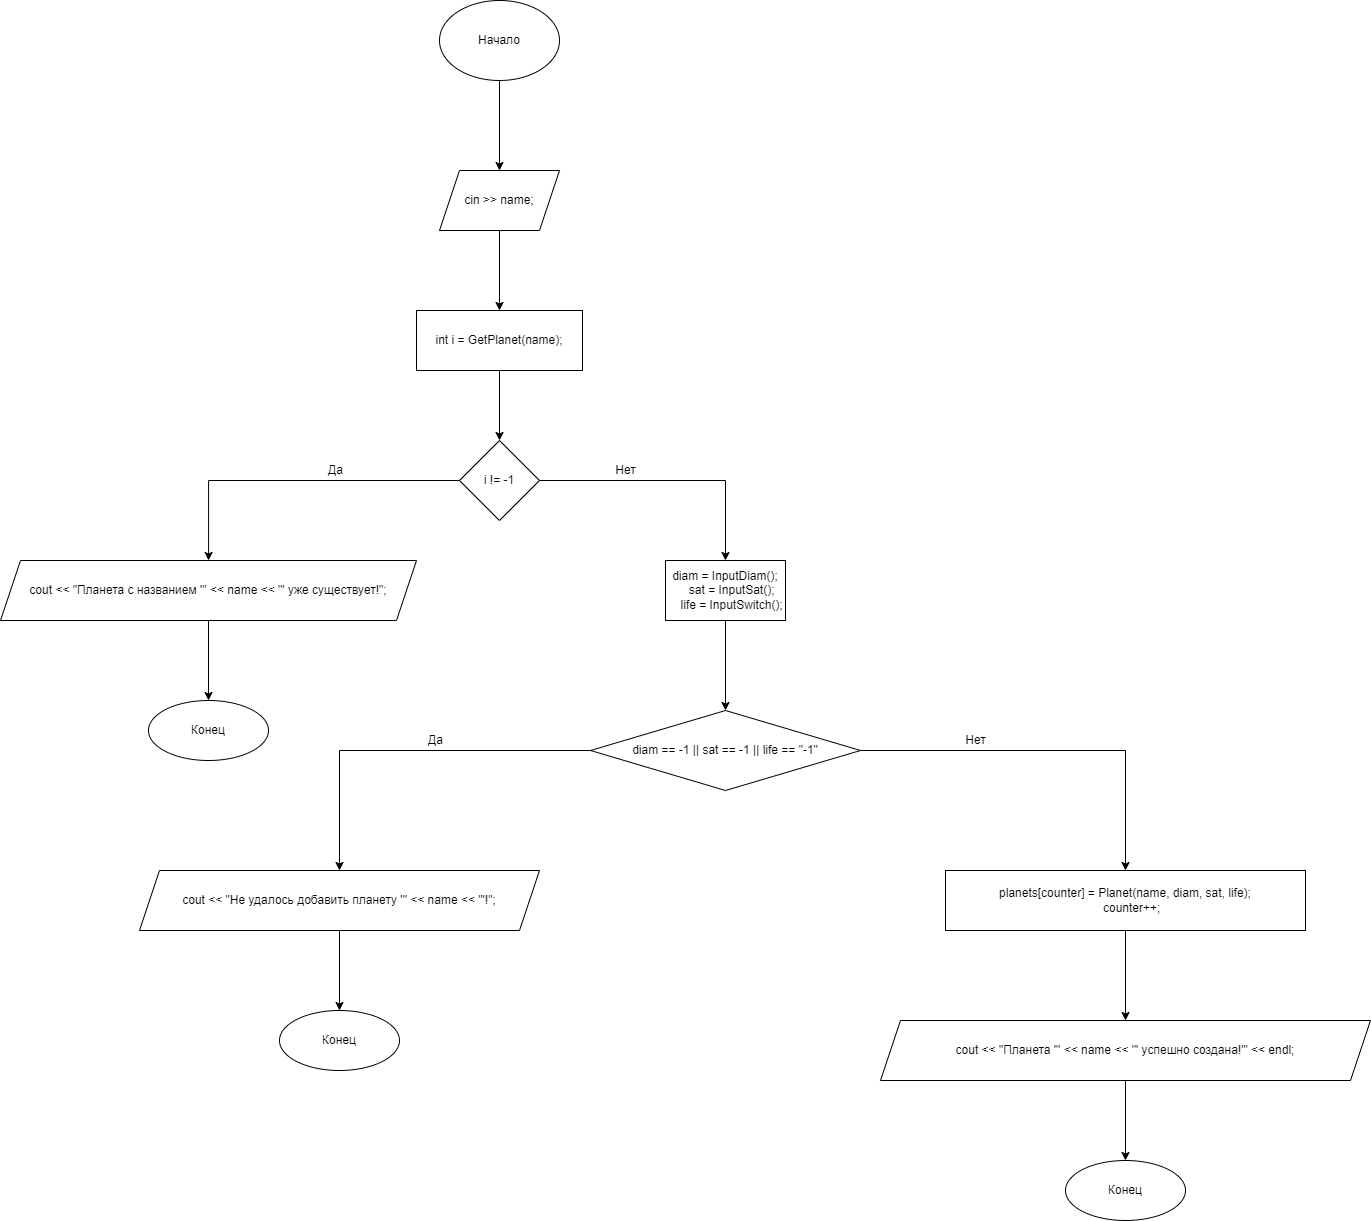

The diagram above was exported from draw.io. Its source (the exported page's mxGraphModel, read from the mxfile embedded in the PNG):
<mxGraphModel dx="2424" dy="998" grid="1" gridSize="10" guides="1" tooltips="1" connect="1" arrows="1" fold="1" page="1" pageScale="1" pageWidth="827" pageHeight="1169" math="0" shadow="0">
  <root>
    <mxCell id="0" />
    <mxCell id="1" parent="0" />
    <mxCell id="mqnYhwpPuvBVXPn9TVCN-5" value="" style="edgeStyle=orthogonalEdgeStyle;rounded=0;orthogonalLoop=1;jettySize=auto;html=1;" parent="1" source="mqnYhwpPuvBVXPn9TVCN-1" target="mqnYhwpPuvBVXPn9TVCN-4" edge="1">
      <mxGeometry relative="1" as="geometry" />
    </mxCell>
    <mxCell id="mqnYhwpPuvBVXPn9TVCN-1" value="Начало" style="ellipse;whiteSpace=wrap;html=1;" parent="1" vertex="1">
      <mxGeometry x="354" y="40" width="120" height="80" as="geometry" />
    </mxCell>
    <mxCell id="mqnYhwpPuvBVXPn9TVCN-7" value="" style="edgeStyle=orthogonalEdgeStyle;rounded=0;orthogonalLoop=1;jettySize=auto;html=1;" parent="1" source="mqnYhwpPuvBVXPn9TVCN-4" target="mqnYhwpPuvBVXPn9TVCN-6" edge="1">
      <mxGeometry relative="1" as="geometry" />
    </mxCell>
    <mxCell id="mqnYhwpPuvBVXPn9TVCN-4" value="cin &gt;&gt; name;" style="shape=parallelogram;perimeter=parallelogramPerimeter;whiteSpace=wrap;html=1;fixedSize=1;" parent="1" vertex="1">
      <mxGeometry x="354" y="210" width="120" height="60" as="geometry" />
    </mxCell>
    <mxCell id="mqnYhwpPuvBVXPn9TVCN-9" value="" style="edgeStyle=orthogonalEdgeStyle;rounded=0;orthogonalLoop=1;jettySize=auto;html=1;" parent="1" source="mqnYhwpPuvBVXPn9TVCN-6" target="mqnYhwpPuvBVXPn9TVCN-8" edge="1">
      <mxGeometry relative="1" as="geometry" />
    </mxCell>
    <mxCell id="mqnYhwpPuvBVXPn9TVCN-6" value="int i = GetPlanet(name);" style="whiteSpace=wrap;html=1;" parent="1" vertex="1">
      <mxGeometry x="331" y="350" width="166" height="60" as="geometry" />
    </mxCell>
    <mxCell id="mqnYhwpPuvBVXPn9TVCN-13" value="" style="edgeStyle=orthogonalEdgeStyle;rounded=0;orthogonalLoop=1;jettySize=auto;html=1;" parent="1" source="mqnYhwpPuvBVXPn9TVCN-8" target="mqnYhwpPuvBVXPn9TVCN-12" edge="1">
      <mxGeometry relative="1" as="geometry" />
    </mxCell>
    <mxCell id="mqnYhwpPuvBVXPn9TVCN-17" value="" style="edgeStyle=orthogonalEdgeStyle;rounded=0;orthogonalLoop=1;jettySize=auto;html=1;" parent="1" source="mqnYhwpPuvBVXPn9TVCN-8" target="mqnYhwpPuvBVXPn9TVCN-16" edge="1">
      <mxGeometry relative="1" as="geometry" />
    </mxCell>
    <mxCell id="mqnYhwpPuvBVXPn9TVCN-8" value="i != -1" style="rhombus;whiteSpace=wrap;html=1;" parent="1" vertex="1">
      <mxGeometry x="374" y="480" width="80" height="80" as="geometry" />
    </mxCell>
    <mxCell id="mqnYhwpPuvBVXPn9TVCN-15" value="" style="edgeStyle=orthogonalEdgeStyle;rounded=0;orthogonalLoop=1;jettySize=auto;html=1;" parent="1" source="mqnYhwpPuvBVXPn9TVCN-12" target="mqnYhwpPuvBVXPn9TVCN-14" edge="1">
      <mxGeometry relative="1" as="geometry" />
    </mxCell>
    <mxCell id="mqnYhwpPuvBVXPn9TVCN-12" value="cout &lt;&lt; &quot;Планета с названием '&quot; &lt;&lt; name &lt;&lt; &quot;' уже существует!&quot;;" style="shape=parallelogram;perimeter=parallelogramPerimeter;whiteSpace=wrap;html=1;fixedSize=1;" parent="1" vertex="1">
      <mxGeometry x="-85" y="600" width="416" height="60" as="geometry" />
    </mxCell>
    <mxCell id="mqnYhwpPuvBVXPn9TVCN-14" value="Конец" style="ellipse;whiteSpace=wrap;html=1;" parent="1" vertex="1">
      <mxGeometry x="63" y="740" width="120" height="60" as="geometry" />
    </mxCell>
    <mxCell id="mqnYhwpPuvBVXPn9TVCN-19" value="" style="edgeStyle=orthogonalEdgeStyle;rounded=0;orthogonalLoop=1;jettySize=auto;html=1;" parent="1" source="mqnYhwpPuvBVXPn9TVCN-16" target="mqnYhwpPuvBVXPn9TVCN-18" edge="1">
      <mxGeometry relative="1" as="geometry" />
    </mxCell>
    <mxCell id="mqnYhwpPuvBVXPn9TVCN-16" value="diam = InputDiam();&#10;    sat = InputSat();&#10;    life = InputSwitch();" style="whiteSpace=wrap;html=1;" parent="1" vertex="1">
      <mxGeometry x="580" y="600" width="120" height="60" as="geometry" />
    </mxCell>
    <mxCell id="mqnYhwpPuvBVXPn9TVCN-23" value="" style="edgeStyle=orthogonalEdgeStyle;rounded=0;orthogonalLoop=1;jettySize=auto;html=1;" parent="1" source="mqnYhwpPuvBVXPn9TVCN-18" target="mqnYhwpPuvBVXPn9TVCN-22" edge="1">
      <mxGeometry relative="1" as="geometry" />
    </mxCell>
    <mxCell id="mqnYhwpPuvBVXPn9TVCN-27" value="" style="edgeStyle=orthogonalEdgeStyle;rounded=0;orthogonalLoop=1;jettySize=auto;html=1;" parent="1" source="mqnYhwpPuvBVXPn9TVCN-18" target="mqnYhwpPuvBVXPn9TVCN-26" edge="1">
      <mxGeometry relative="1" as="geometry" />
    </mxCell>
    <mxCell id="mqnYhwpPuvBVXPn9TVCN-18" value="diam == -1 || sat == -1 || life == &quot;-1&quot;" style="rhombus;whiteSpace=wrap;html=1;" parent="1" vertex="1">
      <mxGeometry x="505" y="750" width="270" height="80" as="geometry" />
    </mxCell>
    <mxCell id="mqnYhwpPuvBVXPn9TVCN-25" value="" style="edgeStyle=orthogonalEdgeStyle;rounded=0;orthogonalLoop=1;jettySize=auto;html=1;" parent="1" source="mqnYhwpPuvBVXPn9TVCN-22" target="mqnYhwpPuvBVXPn9TVCN-24" edge="1">
      <mxGeometry relative="1" as="geometry" />
    </mxCell>
    <mxCell id="mqnYhwpPuvBVXPn9TVCN-22" value="cout &lt;&lt; &quot;Не удалось добавить планету '&quot; &lt;&lt; name &lt;&lt; &quot;'!&quot;;" style="shape=parallelogram;perimeter=parallelogramPerimeter;whiteSpace=wrap;html=1;fixedSize=1;" parent="1" vertex="1">
      <mxGeometry x="54" y="910" width="400" height="60" as="geometry" />
    </mxCell>
    <mxCell id="mqnYhwpPuvBVXPn9TVCN-24" value="Конец" style="ellipse;whiteSpace=wrap;html=1;" parent="1" vertex="1">
      <mxGeometry x="194" y="1050" width="120" height="60" as="geometry" />
    </mxCell>
    <mxCell id="mqnYhwpPuvBVXPn9TVCN-29" value="" style="edgeStyle=orthogonalEdgeStyle;rounded=0;orthogonalLoop=1;jettySize=auto;html=1;" parent="1" source="mqnYhwpPuvBVXPn9TVCN-26" target="mqnYhwpPuvBVXPn9TVCN-28" edge="1">
      <mxGeometry relative="1" as="geometry" />
    </mxCell>
    <mxCell id="mqnYhwpPuvBVXPn9TVCN-26" value="planets[counter] = Planet(name, diam, sat, life);&#10;    counter++;" style="whiteSpace=wrap;html=1;" parent="1" vertex="1">
      <mxGeometry x="860" y="910" width="360" height="60" as="geometry" />
    </mxCell>
    <mxCell id="mqnYhwpPuvBVXPn9TVCN-31" value="" style="edgeStyle=orthogonalEdgeStyle;rounded=0;orthogonalLoop=1;jettySize=auto;html=1;" parent="1" source="mqnYhwpPuvBVXPn9TVCN-28" target="mqnYhwpPuvBVXPn9TVCN-30" edge="1">
      <mxGeometry relative="1" as="geometry" />
    </mxCell>
    <mxCell id="mqnYhwpPuvBVXPn9TVCN-28" value="cout &lt;&lt; &quot;Планета '&quot; &lt;&lt; name &lt;&lt; &quot;' успешно создана!'&quot; &lt;&lt; endl;" style="shape=parallelogram;perimeter=parallelogramPerimeter;whiteSpace=wrap;html=1;fixedSize=1;" parent="1" vertex="1">
      <mxGeometry x="795" y="1060" width="490" height="60" as="geometry" />
    </mxCell>
    <mxCell id="mqnYhwpPuvBVXPn9TVCN-30" value="Конец" style="ellipse;whiteSpace=wrap;html=1;" parent="1" vertex="1">
      <mxGeometry x="980" y="1200" width="120" height="60" as="geometry" />
    </mxCell>
    <mxCell id="33uEY2nqyyfy-PS5w8S9-1" value="Да" style="text;html=1;align=center;verticalAlign=middle;resizable=0;points=[];autosize=1;strokeColor=none;fillColor=none;" parent="1" vertex="1">
      <mxGeometry x="235" y="500" width="30" height="20" as="geometry" />
    </mxCell>
    <mxCell id="33uEY2nqyyfy-PS5w8S9-2" value="Нет" style="text;html=1;align=center;verticalAlign=middle;resizable=0;points=[];autosize=1;strokeColor=none;fillColor=none;" parent="1" vertex="1">
      <mxGeometry x="520" y="500" width="40" height="20" as="geometry" />
    </mxCell>
    <mxCell id="33uEY2nqyyfy-PS5w8S9-3" value="Да" style="text;html=1;align=center;verticalAlign=middle;resizable=0;points=[];autosize=1;strokeColor=none;fillColor=none;" parent="1" vertex="1">
      <mxGeometry x="335" y="770" width="30" height="20" as="geometry" />
    </mxCell>
    <mxCell id="33uEY2nqyyfy-PS5w8S9-4" value="Нет" style="text;html=1;align=center;verticalAlign=middle;resizable=0;points=[];autosize=1;strokeColor=none;fillColor=none;" parent="1" vertex="1">
      <mxGeometry x="870" y="770" width="40" height="20" as="geometry" />
    </mxCell>
  </root>
</mxGraphModel>